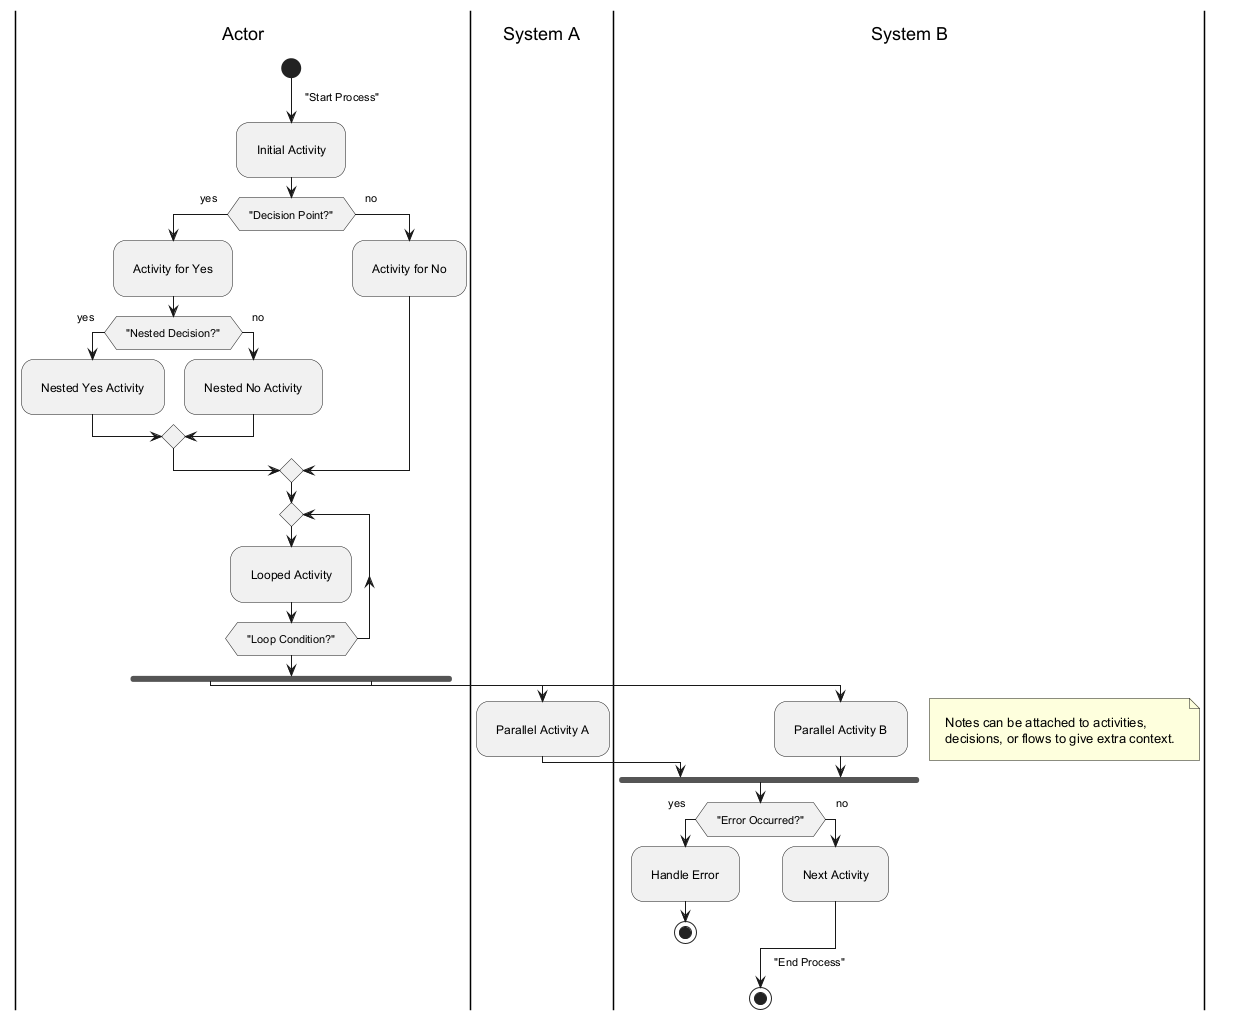

The diagram above was rendered by PlantUML. Its source (embedded in the PNG):
@startuml

skinparam linetype polyline
skinparam Shadowing false
skinparam Padding 10
skinparam NodePadding 10
skinparam ComponentPadding 10

' ================================
' UML Activity Diagram Template
' ================================

|Actor|
start
-> "Start Process";

:Initial Activity;

' -------------------------------
' Decision / Branching
' -------------------------------
if ("Decision Point?") then (yes)
    :Activity for Yes;
    if ("Nested Decision?") then (yes)
        :Nested Yes Activity;
    else (no)
        :Nested No Activity;
    endif
else (no)
    :Activity for No;
endif

' -------------------------------
' Loops
' -------------------------------
repeat
    :Looped Activity;
repeat while ("Loop Condition?")

' -------------------------------
' Parallel / Forking
' -------------------------------
fork
    |System A|
    :Parallel Activity A;
fork again
    |System B|
    :Parallel Activity B;
end fork

' -------------------------------
' Notes
' -------------------------------
note right
    Notes can be attached to activities,
    decisions, or flows to give extra context.
end note

' -------------------------------
' Error Handling / Alternate Flows
' -------------------------------
if ("Error Occurred?") then (yes)
    :Handle Error;
    stop
else (no)
    :Next Activity;
endif

-> "End Process";
stop
@enduml